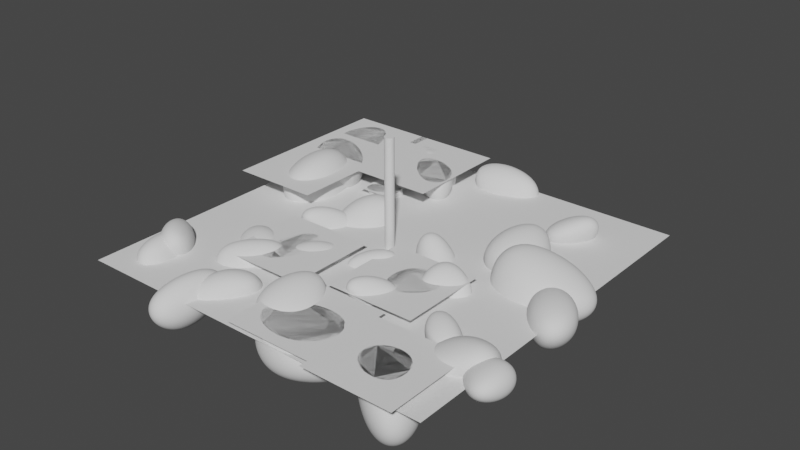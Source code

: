 # Source: Boulders.blend  (saved by Blender 3.0.42; exported with 4.5.12 LTS)
import bpy
from mathutils import Matrix  # noqa: F401  (used for matrix-valued properties, if any)

bpy.ops.wm.read_factory_settings(use_empty=True)
scene = bpy.context.scene
scene.name = 'Scene'

# ---- collections
col_collection = bpy.data.collections.new('Collection'); scene.collection.children.link(col_collection)

# ---- world
world_world = bpy.data.worlds.new('World'); scene.world = world_world
world_world.use_nodes = True; world_world.node_tree.nodes.clear()
_N = world_world.node_tree.nodes; _L = world_world.node_tree.links
n0 = _N.new('ShaderNodeOutputWorld'); n0.name = 'World Output'; n0.location = (300, 300)
n1 = _N.new('ShaderNodeBackground'); n1.name = 'Background'; n1.location = (10, 300)
n1.inputs[0].default_value = (0.05088, 0.05088, 0.05088, 1.0)
_L.new(n1.outputs[0], n0.inputs[0])
n0.is_active_output = True
world_world.color = (0.05088, 0.05088, 0.05088)
world_world.use_sun_shadow = False
world_world.sun_shadow_jitter_overblur = 0.0

# ---- meshes
me_plane = bpy.data.meshes.new('Plane')
me_plane.from_pydata([(-1.0, -1.0, 0.0), (1.0, -1.0, 0.0), (-1.0, 1.0, 0.0), (1.0, 1.0, 0.0)], [], [(0, 1, 3, 2)])
_uv = me_plane.uv_layers.new(name='UVMap')
_uv.uv.foreach_set('vector', [0.0, 0.0, 1.0, 0.0, 1.0, 1.0, 0.0, 1.0])
me_plane.use_remesh_fix_poles = True
me_plane.use_remesh_preserve_attributes = False
me_plane.update()
me_cylinder = bpy.data.meshes.new('Cylinder')
me_cylinder.from_pydata([(0.0, 1.0, -1.0), (0.0, 1.0, 1.0), (0.1951, 0.9808, -1.0), (0.1951, 0.9808, 1.0), (0.3827, 0.9239, -1.0), (0.3827, 0.9239, 1.0), (0.5556, 0.8315, -1.0), (0.5556, 0.8315, 1.0), (0.7071, 0.7071, -1.0), (0.7071, 0.7071, 1.0), (0.8315, 0.5556, -1.0), (0.8315, 0.5556, 1.0), (0.9239, 0.3827, -1.0), (0.9239, 0.3827, 1.0), (0.9808, 0.1951, -1.0), (0.9808, 0.1951, 1.0), (1.0, -4.371e-08, -1.0), (1.0, -4.371e-08, 1.0), (0.9808, -0.1951, -1.0), (0.9808, -0.1951, 1.0), (0.9239, -0.3827, -1.0), (0.9239, -0.3827, 1.0), (0.8315, -0.5556, -1.0), (0.8315, -0.5556, 1.0), (0.7071, -0.7071, -1.0), (0.7071, -0.7071, 1.0), (0.5556, -0.8315, -1.0), (0.5556, -0.8315, 1.0), (0.3827, -0.9239, -1.0), (0.3827, -0.9239, 1.0), (0.1951, -0.9808, -1.0), (0.1951, -0.9808, 1.0), (-8.742e-08, -1.0, -1.0), (-8.742e-08, -1.0, 1.0), (-0.1951, -0.9808, -1.0), (-0.1951, -0.9808, 1.0), (-0.3827, -0.9239, -1.0), (-0.3827, -0.9239, 1.0), (-0.5556, -0.8315, -1.0), (-0.5556, -0.8315, 1.0), (-0.7071, -0.7071, -1.0), (-0.7071, -0.7071, 1.0), (-0.8315, -0.5556, -1.0), (-0.8315, -0.5556, 1.0), (-0.9239, -0.3827, -1.0), (-0.9239, -0.3827, 1.0), (-0.9808, -0.1951, -1.0), (-0.9808, -0.1951, 1.0), (-1.0, 1.192e-08, -1.0), (-1.0, 1.192e-08, 1.0), (-0.9808, 0.1951, -1.0), (-0.9808, 0.1951, 1.0), (-0.9239, 0.3827, -1.0), (-0.9239, 0.3827, 1.0), (-0.8315, 0.5556, -1.0), (-0.8315, 0.5556, 1.0), (-0.7071, 0.7071, -1.0), (-0.7071, 0.7071, 1.0), (-0.5556, 0.8315, -1.0), (-0.5556, 0.8315, 1.0), (-0.3827, 0.9239, -1.0), (-0.3827, 0.9239, 1.0), (-0.1951, 0.9808, -1.0), (-0.1951, 0.9808, 1.0)], [], [(0, 1, 3, 2), (2, 3, 5, 4), (4, 5, 7, 6), (6, 7, 9, 8), (8, 9, 11, 10), (10, 11, 13, 12), (12, 13, 15, 14), (14, 15, 17, 16), (16, 17, 19, 18), (18, 19, 21, 20), (20, 21, 23, 22), (22, 23, 25, 24), (24, 25, 27, 26), (26, 27, 29, 28), (28, 29, 31, 30), (30, 31, 33, 32), (32, 33, 35, 34), (34, 35, 37, 36), (36, 37, 39, 38), (38, 39, 41, 40), (40, 41, 43, 42), (42, 43, 45, 44), (44, 45, 47, 46), (46, 47, 49, 48), (48, 49, 51, 50), (50, 51, 53, 52), (52, 53, 55, 54), (54, 55, 57, 56), (56, 57, 59, 58), (58, 59, 61, 60), (3, 1, 63, 61, 59, 57, 55, 53, 51, 49, 47, 45, 43, 41, 39, 37, 35, 33, 31, 29, 27, 25, 23, 21, 19, 17, 15, 13, 11, 9, 7, 5), (60, 61, 63, 62), (62, 63, 1, 0), (0, 2, 4, 6, 8, 10, 12, 14, 16, 18, 20, 22, 24, 26, 28, 30, 32, 34, 36, 38, 40, 42, 44, 46, 48, 50, 52, 54, 56, 58, 60, 62)])
_uv = me_cylinder.uv_layers.new(name='UVMap')
_uv.uv.foreach_set('vector', [1.0, 0.5, 1.0, 1.0, 0.9688, 1.0, 0.9688, 0.5, 0.9688, 0.5, 0.9688, 1.0, 0.9375, 1.0, 0.9375, 0.5, 0.9375, 0.5, 0.9375, 1.0, 0.9062, 1.0, 0.9062, 0.5, 0.9062, 0.5, 0.9062, 1.0, 0.875, 1.0, 0.875, 0.5, 0.875, 0.5, 0.875, 1.0, 0.8438, 1.0, 0.8438, 0.5, 0.8438, 0.5, 0.8438, 1.0, 0.8125, 1.0, 0.8125, 0.5, 0.8125, 0.5, 0.8125, 1.0, 0.7812, 1.0, 0.7812, 0.5, 0.7812, 0.5, 0.7812, 1.0, 0.75, 1.0, 0.75, 0.5, 0.75, 0.5, 0.75, 1.0, 0.7188, 1.0, 0.7188, 0.5, 0.7188, 0.5, 0.7188, 1.0, 0.6875, 1.0, 0.6875, 0.5, 0.6875, 0.5, 0.6875, 1.0, 0.6562, 1.0, 0.6562, 0.5, 0.6562, 0.5, 0.6562, 1.0, 0.625, 1.0, 0.625, 0.5, 0.625, 0.5, 0.625, 1.0, 0.5938, 1.0, 0.5938, 0.5, 0.5938, 0.5, 0.5938, 1.0, 0.5625, 1.0, 0.5625, 0.5, 0.5625, 0.5, 0.5625, 1.0, 0.5312, 1.0, 0.5312, 0.5, 0.5312, 0.5, 0.5312, 1.0, 0.5, 1.0, 0.5, 0.5, 0.5, 0.5, 0.5, 1.0, 0.4688, 1.0, 0.4688, 0.5, 0.4688, 0.5, 0.4688, 1.0, 0.4375, 1.0, 0.4375, 0.5, 0.4375, 0.5, 0.4375, 1.0, 0.4062, 1.0, 0.4062, 0.5, 0.4062, 0.5, 0.4062, 1.0, 0.375, 1.0, 0.375, 0.5, 0.375, 0.5, 0.375, 1.0, 0.3438, 1.0, 0.3438, 0.5, 0.3438, 0.5, 0.3438, 1.0, 0.3125, 1.0, 0.3125, 0.5, 0.3125, 0.5, 0.3125, 1.0, 0.2812, 1.0, 0.2812, 0.5, 0.2812, 0.5, 0.2812, 1.0, 0.25, 1.0, 0.25, 0.5, 0.25, 0.5, 0.25, 1.0, 0.2188, 1.0, 0.2188, 0.5, 0.2188, 0.5, 0.2188, 1.0, 0.1875, 1.0, 0.1875, 0.5, 0.1875, 0.5, 0.1875, 1.0, 0.1562, 1.0, 0.1562, 0.5, 0.1562, 0.5, 0.1562, 1.0, 0.125, 1.0, 0.125, 0.5, 0.125, 0.5, 0.125, 1.0, 0.09375, 1.0, 0.09375, 0.5, 0.09375, 0.5, 0.09375, 1.0, 0.0625, 1.0, 0.0625, 0.5, 0.2968, 0.4854, 0.25, 0.49, 0.2032, 0.4854, 0.1582, 0.4717, 0.1167, 0.4496, 0.08029, 0.4197, 0.05045, 0.3833, 0.02827, 0.3418, 0.01461, 0.2968, 0.01, 0.25, 0.01461, 0.2032, 0.02827, 0.1582, 0.05045, 0.1167, 0.08029, 0.08029, 0.1167, 0.05045, 0.1582, 0.02827, 0.2032, 0.01461, 0.25, 0.01, 0.2968, 0.01461, 0.3418, 0.02827, 0.3833, 0.05045, 0.4197, 0.08029, 0.4496, 0.1167, 0.4717, 0.1582, 0.4854, 0.2032, 0.49, 0.25, 0.4854, 0.2968, 0.4717, 0.3418, 0.4496, 0.3833, 0.4197, 0.4197, 0.3833, 0.4496, 0.3418, 0.4717, 0.0625, 0.5, 0.0625, 1.0, 0.03125, 1.0, 0.03125, 0.5, 0.03125, 0.5, 0.03125, 1.0, 0.0, 1.0, 0.0, 0.5, 0.75, 0.49, 0.7968, 0.4854, 0.8418, 0.4717, 0.8833, 0.4496, 0.9197, 0.4197, 0.9496, 0.3833, 0.9717, 0.3418, 0.9854, 0.2968, 0.99, 0.25, 0.9854, 0.2032, 0.9717, 0.1582, 0.9496, 0.1167, 0.9197, 0.08029, 0.8833, 0.05045, 0.8418, 0.02827, 0.7968, 0.01461, 0.75, 0.01, 0.7032, 0.01461, 0.6582, 0.02827, 0.6167, 0.05045, 0.5803, 0.08029, 0.5504, 0.1167, 0.5283, 0.1582, 0.5146, 0.2032, 0.51, 0.25, 0.5146, 0.2968, 0.5283, 0.3418, 0.5504, 0.3833, 0.5803, 0.4197, 0.6167, 0.4496, 0.6582, 0.4717, 0.7032, 0.4854])
me_cylinder.use_remesh_fix_poles = True
me_cylinder.use_remesh_preserve_attributes = False
me_cylinder.update()
me_cube_002 = bpy.data.meshes.new('Cube.002')
me_cube_002.from_pydata([(-0.4833, -2.168, -3.576), (-9.68, -10.21, 3.108), (-4.628, 2.176, -2.229), (-5.712, 3.315, 1.273), (4.547, 0.8817, -4.103), (6.427, -2.125, 4.814), (3.103, 4.44, -4.103), (6.427, 3.694, 4.814)], [], [(0, 1, 3, 2), (2, 3, 7, 6), (6, 7, 5, 4), (4, 5, 1, 0), (2, 6, 4, 0), (7, 3, 1, 5)])
me_cube_002.polygons.foreach_set('use_smooth', [True] * 6)
_uv = me_cube_002.uv_layers.new(name='UVMap')
_uv.uv.foreach_set('vector', [0.375, 0.0, 0.625, 0.0, 0.625, 0.25, 0.375, 0.25, 0.375, 0.25, 0.625, 0.25, 0.625, 0.5, 0.375, 0.5, 0.375, 0.5, 0.625, 0.5, 0.625, 0.75, 0.375, 0.75, 0.375, 0.75, 0.625, 0.75, 0.625, 1.0, 0.375, 1.0, 0.125, 0.5, 0.375, 0.5, 0.375, 0.75, 0.125, 0.75, 0.625, 0.5, 0.875, 0.5, 0.875, 0.75, 0.625, 0.75])
me_cube_002.use_remesh_fix_poles = True
me_cube_002.use_remesh_preserve_attributes = False
me_cube_002.update()
me_cube_009 = bpy.data.meshes.new('Cube.009')
me_cube_009.from_pydata([(-0.8266, -0.5976, -3.569), (-1.004, -10.23, 2.284), (-5.518, 4.32, -2.045), (-3.76, 2.686, 1.138), (5.469, 0.6907, -2.774), (0.9019, -4.086, 3.87), (3.835, 4.718, -2.774), (0.9019, 2.5, 3.87)], [], [(0, 1, 3, 2), (2, 3, 7, 6), (6, 7, 5, 4), (4, 5, 1, 0), (2, 6, 4, 0), (7, 3, 1, 5)])
me_cube_009.polygons.foreach_set('use_smooth', [True] * 6)
_uv = me_cube_009.uv_layers.new(name='UVMap')
_uv.uv.foreach_set('vector', [0.375, 0.0, 0.625, 0.0, 0.625, 0.25, 0.375, 0.25, 0.375, 0.25, 0.625, 0.25, 0.625, 0.5, 0.375, 0.5, 0.375, 0.5, 0.625, 0.5, 0.625, 0.75, 0.375, 0.75, 0.375, 0.75, 0.625, 0.75, 0.625, 1.0, 0.375, 1.0, 0.125, 0.5, 0.375, 0.5, 0.375, 0.75, 0.125, 0.75, 0.625, 0.5, 0.875, 0.5, 0.875, 0.75, 0.625, 0.75])
me_cube_009.use_remesh_fix_poles = True
me_cube_009.use_remesh_preserve_attributes = False
me_cube_009.update()
me_cube_008 = bpy.data.meshes.new('Cube.008')
me_cube_008.from_pydata([(-0.07857, -1.317, -4.14), (-5.982, -6.886, -0.7515), (-4.966, 2.013, -1.918), (-8.869, -1.063, 5.015), (4.209, 0.7186, -3.791), (6.832, -1.273, 4.25), (2.765, 4.277, -3.791), (6.089, 3.531, 5.126)], [], [(0, 1, 3, 2), (2, 3, 7, 6), (6, 7, 5, 4), (4, 5, 1, 0), (2, 6, 4, 0), (7, 3, 1, 5)])
me_cube_008.polygons.foreach_set('use_smooth', [True] * 6)
_uv = me_cube_008.uv_layers.new(name='UVMap')
_uv.uv.foreach_set('vector', [0.375, 0.0, 0.625, 0.0, 0.625, 0.25, 0.375, 0.25, 0.375, 0.25, 0.625, 0.25, 0.625, 0.5, 0.375, 0.5, 0.375, 0.5, 0.625, 0.5, 0.625, 0.75, 0.375, 0.75, 0.375, 0.75, 0.625, 0.75, 0.625, 1.0, 0.375, 1.0, 0.125, 0.5, 0.375, 0.5, 0.375, 0.75, 0.125, 0.75, 0.625, 0.5, 0.875, 0.5, 0.875, 0.75, 0.625, 0.75])
me_cube_008.use_remesh_fix_poles = True
me_cube_008.use_remesh_preserve_attributes = False
me_cube_008.update()
me_cube_007 = bpy.data.meshes.new('Cube.007')
me_cube_007.from_pydata([(-1.819, -1.872, -3.545), (-6.311, -2.821, 1.97), (-3.881, 1.707, -3.402), (-5.532, 3.44, 1.928), (3.687, -2.008, -3.545), (6.183, -5.355, 5.07), (1.49, 3.408, -3.545), (6.183, 3.501, 5.07)], [], [(0, 1, 3, 2), (2, 3, 7, 6), (6, 7, 5, 4), (4, 5, 1, 0), (2, 6, 4, 0), (7, 3, 1, 5)])
me_cube_007.polygons.foreach_set('use_smooth', [True] * 6)
_uv = me_cube_007.uv_layers.new(name='UVMap')
_uv.uv.foreach_set('vector', [0.375, 0.0, 0.625, 0.0, 0.625, 0.25, 0.375, 0.25, 0.375, 0.25, 0.625, 0.25, 0.625, 0.5, 0.375, 0.5, 0.375, 0.5, 0.625, 0.5, 0.625, 0.75, 0.375, 0.75, 0.375, 0.75, 0.625, 0.75, 0.625, 1.0, 0.375, 1.0, 0.125, 0.5, 0.375, 0.5, 0.375, 0.75, 0.125, 0.75, 0.625, 0.5, 0.875, 0.5, 0.875, 0.75, 0.625, 0.75])
me_cube_007.use_remesh_fix_poles = True
me_cube_007.use_remesh_preserve_attributes = False
me_cube_007.update()
me_cube_012 = bpy.data.meshes.new('Cube.012')
me_cube_012.from_pydata([(-1.819, -1.872, -3.545), (-6.311, -2.821, 1.97), (-3.881, 1.707, -3.402), (-5.532, 3.44, 1.928), (3.687, -2.008, -3.545), (6.183, -5.355, 5.07), (1.49, 3.408, -3.545), (6.183, 3.501, 5.07)], [], [(0, 1, 3, 2), (2, 3, 7, 6), (6, 7, 5, 4), (4, 5, 1, 0), (2, 6, 4, 0), (7, 3, 1, 5)])
me_cube_012.polygons.foreach_set('use_smooth', [True] * 6)
_uv = me_cube_012.uv_layers.new(name='UVMap')
_uv.uv.foreach_set('vector', [0.375, 0.0, 0.625, 0.0, 0.625, 0.25, 0.375, 0.25, 0.375, 0.25, 0.625, 0.25, 0.625, 0.5, 0.375, 0.5, 0.375, 0.5, 0.625, 0.5, 0.625, 0.75, 0.375, 0.75, 0.375, 0.75, 0.625, 0.75, 0.625, 1.0, 0.375, 1.0, 0.125, 0.5, 0.375, 0.5, 0.375, 0.75, 0.125, 0.75, 0.625, 0.5, 0.875, 0.5, 0.875, 0.75, 0.625, 0.75])
me_cube_012.use_remesh_fix_poles = True
me_cube_012.use_remesh_preserve_attributes = False
me_cube_012.update()
me_cube_011 = bpy.data.meshes.new('Cube.011')
me_cube_011.from_pydata([(-0.07857, -1.317, -4.14), (-5.982, -6.886, -0.7515), (-4.966, 2.013, -1.918), (-8.869, -1.063, 5.015), (4.209, 0.7186, -3.791), (6.832, -1.273, 4.25), (2.765, 4.277, -3.791), (6.089, 3.531, 5.126)], [], [(0, 1, 3, 2), (2, 3, 7, 6), (6, 7, 5, 4), (4, 5, 1, 0), (2, 6, 4, 0), (7, 3, 1, 5)])
me_cube_011.polygons.foreach_set('use_smooth', [True] * 6)
_uv = me_cube_011.uv_layers.new(name='UVMap')
_uv.uv.foreach_set('vector', [0.375, 0.0, 0.625, 0.0, 0.625, 0.25, 0.375, 0.25, 0.375, 0.25, 0.625, 0.25, 0.625, 0.5, 0.375, 0.5, 0.375, 0.5, 0.625, 0.5, 0.625, 0.75, 0.375, 0.75, 0.375, 0.75, 0.625, 0.75, 0.625, 1.0, 0.375, 1.0, 0.125, 0.5, 0.375, 0.5, 0.375, 0.75, 0.125, 0.75, 0.625, 0.5, 0.875, 0.5, 0.875, 0.75, 0.625, 0.75])
me_cube_011.use_remesh_fix_poles = True
me_cube_011.use_remesh_preserve_attributes = False
me_cube_011.update()
me_cube_010 = bpy.data.meshes.new('Cube.010')
me_cube_010.from_pydata([(-0.8266, -0.5976, -3.569), (-1.004, -10.23, 2.284), (-5.518, 4.32, -2.045), (-3.76, 2.686, 1.138), (5.469, 0.6907, -2.774), (0.9019, -4.086, 3.87), (3.835, 4.718, -2.774), (0.9019, 2.5, 3.87)], [], [(0, 1, 3, 2), (2, 3, 7, 6), (6, 7, 5, 4), (4, 5, 1, 0), (2, 6, 4, 0), (7, 3, 1, 5)])
me_cube_010.polygons.foreach_set('use_smooth', [True] * 6)
_uv = me_cube_010.uv_layers.new(name='UVMap')
_uv.uv.foreach_set('vector', [0.375, 0.0, 0.625, 0.0, 0.625, 0.25, 0.375, 0.25, 0.375, 0.25, 0.625, 0.25, 0.625, 0.5, 0.375, 0.5, 0.375, 0.5, 0.625, 0.5, 0.625, 0.75, 0.375, 0.75, 0.375, 0.75, 0.625, 0.75, 0.625, 1.0, 0.375, 1.0, 0.125, 0.5, 0.375, 0.5, 0.375, 0.75, 0.125, 0.75, 0.625, 0.5, 0.875, 0.5, 0.875, 0.75, 0.625, 0.75])
me_cube_010.use_remesh_fix_poles = True
me_cube_010.use_remesh_preserve_attributes = False
me_cube_010.update()
me_cube_015 = bpy.data.meshes.new('Cube.015')
me_cube_015.from_pydata([(-0.2131, -1.764, -2.796), (-5.442, -2.1, 2.053), (-4.358, 2.58, -1.449), (-5.442, 3.719, 2.053), (3.405, -1.854, -2.796), (5.045, -4.053, 2.865), (1.961, 1.705, -2.796), (5.045, 1.766, 2.865)], [], [(0, 1, 3, 2), (2, 3, 7, 6), (6, 7, 5, 4), (4, 5, 1, 0), (2, 6, 4, 0), (7, 3, 1, 5)])
me_cube_015.polygons.foreach_set('use_smooth', [True] * 6)
_uv = me_cube_015.uv_layers.new(name='UVMap')
_uv.uv.foreach_set('vector', [0.375, 0.0, 0.625, 0.0, 0.625, 0.25, 0.375, 0.25, 0.375, 0.25, 0.625, 0.25, 0.625, 0.5, 0.375, 0.5, 0.375, 0.5, 0.625, 0.5, 0.625, 0.75, 0.375, 0.75, 0.375, 0.75, 0.625, 0.75, 0.625, 1.0, 0.375, 1.0, 0.125, 0.5, 0.375, 0.5, 0.375, 0.75, 0.125, 0.75, 0.625, 0.5, 0.875, 0.5, 0.875, 0.75, 0.625, 0.75])
me_cube_015.use_remesh_fix_poles = True
me_cube_015.use_remesh_preserve_attributes = False
me_cube_015.update()
me_cube_014 = bpy.data.meshes.new('Cube.014')
me_cube_014.from_pydata([(-0.4833, -2.168, -3.576), (-9.68, -10.21, 3.108), (-4.628, 2.176, -2.229), (-5.712, 3.315, 1.273), (4.547, 0.8817, -4.103), (6.427, -2.125, 4.814), (3.103, 4.44, -4.103), (6.427, 3.694, 4.814)], [], [(0, 1, 3, 2), (2, 3, 7, 6), (6, 7, 5, 4), (4, 5, 1, 0), (2, 6, 4, 0), (7, 3, 1, 5)])
me_cube_014.polygons.foreach_set('use_smooth', [True] * 6)
_uv = me_cube_014.uv_layers.new(name='UVMap')
_uv.uv.foreach_set('vector', [0.375, 0.0, 0.625, 0.0, 0.625, 0.25, 0.375, 0.25, 0.375, 0.25, 0.625, 0.25, 0.625, 0.5, 0.375, 0.5, 0.375, 0.5, 0.625, 0.5, 0.625, 0.75, 0.375, 0.75, 0.375, 0.75, 0.625, 0.75, 0.625, 1.0, 0.375, 1.0, 0.125, 0.5, 0.375, 0.5, 0.375, 0.75, 0.125, 0.75, 0.625, 0.5, 0.875, 0.5, 0.875, 0.75, 0.625, 0.75])
me_cube_014.use_remesh_fix_poles = True
me_cube_014.use_remesh_preserve_attributes = False
me_cube_014.update()
me_cube_013 = bpy.data.meshes.new('Cube.013')
me_cube_013.from_pydata([(3.016, -0.9393, -3.468), (0.2219, -6.869, 2.393), (-1.129, 3.405, -2.121), (-2.213, 4.544, 1.381), (8.578, 0.1989, -2.766), (1.906, -1.44, 3.795), (7.134, 3.757, -2.766), (1.906, 4.379, 3.795)], [], [(0, 1, 3, 2), (2, 3, 7, 6), (6, 7, 5, 4), (4, 5, 1, 0), (2, 6, 4, 0), (7, 3, 1, 5)])
me_cube_013.polygons.foreach_set('use_smooth', [True] * 6)
_uv = me_cube_013.uv_layers.new(name='UVMap')
_uv.uv.foreach_set('vector', [0.375, 0.0, 0.625, 0.0, 0.625, 0.25, 0.375, 0.25, 0.375, 0.25, 0.625, 0.25, 0.625, 0.5, 0.375, 0.5, 0.375, 0.5, 0.625, 0.5, 0.625, 0.75, 0.375, 0.75, 0.375, 0.75, 0.625, 0.75, 0.625, 1.0, 0.375, 1.0, 0.125, 0.5, 0.375, 0.5, 0.375, 0.75, 0.125, 0.75, 0.625, 0.5, 0.875, 0.5, 0.875, 0.75, 0.625, 0.75])
me_cube_013.use_remesh_fix_poles = True
me_cube_013.use_remesh_preserve_attributes = False
me_cube_013.update()
me_cube_018 = bpy.data.meshes.new('Cube.018')
me_cube_018.from_pydata([(3.016, -0.9393, -3.468), (0.2219, -6.869, 2.393), (-1.129, 3.405, -2.121), (-2.213, 4.544, 1.381), (8.578, 0.1989, -2.766), (1.906, -1.44, 3.795), (7.134, 3.757, -2.766), (1.906, 4.379, 3.795)], [], [(0, 1, 3, 2), (2, 3, 7, 6), (6, 7, 5, 4), (4, 5, 1, 0), (2, 6, 4, 0), (7, 3, 1, 5)])
me_cube_018.polygons.foreach_set('use_smooth', [True] * 6)
_uv = me_cube_018.uv_layers.new(name='UVMap')
_uv.uv.foreach_set('vector', [0.375, 0.0, 0.625, 0.0, 0.625, 0.25, 0.375, 0.25, 0.375, 0.25, 0.625, 0.25, 0.625, 0.5, 0.375, 0.5, 0.375, 0.5, 0.625, 0.5, 0.625, 0.75, 0.375, 0.75, 0.375, 0.75, 0.625, 0.75, 0.625, 1.0, 0.375, 1.0, 0.125, 0.5, 0.375, 0.5, 0.375, 0.75, 0.125, 0.75, 0.625, 0.5, 0.875, 0.5, 0.875, 0.75, 0.625, 0.75])
me_cube_018.use_remesh_fix_poles = True
me_cube_018.use_remesh_preserve_attributes = False
me_cube_018.update()
me_cube_017 = bpy.data.meshes.new('Cube.017')
me_cube_017.from_pydata([(-0.4833, -2.168, -3.576), (-9.68, -10.21, 3.108), (-4.628, 2.176, -2.229), (-5.712, 3.315, 1.273), (4.547, 0.8817, -4.103), (6.427, -2.125, 4.814), (3.103, 4.44, -4.103), (6.427, 3.694, 4.814)], [], [(0, 1, 3, 2), (2, 3, 7, 6), (6, 7, 5, 4), (4, 5, 1, 0), (2, 6, 4, 0), (7, 3, 1, 5)])
me_cube_017.polygons.foreach_set('use_smooth', [True] * 6)
_uv = me_cube_017.uv_layers.new(name='UVMap')
_uv.uv.foreach_set('vector', [0.375, 0.0, 0.625, 0.0, 0.625, 0.25, 0.375, 0.25, 0.375, 0.25, 0.625, 0.25, 0.625, 0.5, 0.375, 0.5, 0.375, 0.5, 0.625, 0.5, 0.625, 0.75, 0.375, 0.75, 0.375, 0.75, 0.625, 0.75, 0.625, 1.0, 0.375, 1.0, 0.125, 0.5, 0.375, 0.5, 0.375, 0.75, 0.125, 0.75, 0.625, 0.5, 0.875, 0.5, 0.875, 0.75, 0.625, 0.75])
me_cube_017.use_remesh_fix_poles = True
me_cube_017.use_remesh_preserve_attributes = False
me_cube_017.update()
me_cube_016 = bpy.data.meshes.new('Cube.016')
me_cube_016.from_pydata([(-0.2131, -1.764, -2.796), (-5.442, -2.1, 2.053), (-4.358, 2.58, -1.449), (-5.442, 3.719, 2.053), (3.405, -1.854, -2.796), (5.045, -4.053, 2.865), (1.961, 1.705, -2.796), (5.045, 1.766, 2.865)], [], [(0, 1, 3, 2), (2, 3, 7, 6), (6, 7, 5, 4), (4, 5, 1, 0), (2, 6, 4, 0), (7, 3, 1, 5)])
me_cube_016.polygons.foreach_set('use_smooth', [True] * 6)
_uv = me_cube_016.uv_layers.new(name='UVMap')
_uv.uv.foreach_set('vector', [0.375, 0.0, 0.625, 0.0, 0.625, 0.25, 0.375, 0.25, 0.375, 0.25, 0.625, 0.25, 0.625, 0.5, 0.375, 0.5, 0.375, 0.5, 0.625, 0.5, 0.625, 0.75, 0.375, 0.75, 0.375, 0.75, 0.625, 0.75, 0.625, 1.0, 0.375, 1.0, 0.125, 0.5, 0.375, 0.5, 0.375, 0.75, 0.125, 0.75, 0.625, 0.5, 0.875, 0.5, 0.875, 0.75, 0.625, 0.75])
me_cube_016.use_remesh_fix_poles = True
me_cube_016.use_remesh_preserve_attributes = False
me_cube_016.update()
me_cube_021 = bpy.data.meshes.new('Cube.021')
me_cube_021.from_pydata([(-0.2131, -1.764, -2.796), (-5.442, -2.1, 2.053), (-4.358, 2.58, -1.449), (-5.442, 3.719, 2.053), (3.405, -1.854, -2.796), (5.045, -4.053, 2.865), (1.961, 1.705, -2.796), (5.045, 1.766, 2.865)], [], [(0, 1, 3, 2), (2, 3, 7, 6), (6, 7, 5, 4), (4, 5, 1, 0), (2, 6, 4, 0), (7, 3, 1, 5)])
me_cube_021.polygons.foreach_set('use_smooth', [True] * 6)
_uv = me_cube_021.uv_layers.new(name='UVMap')
_uv.uv.foreach_set('vector', [0.375, 0.0, 0.625, 0.0, 0.625, 0.25, 0.375, 0.25, 0.375, 0.25, 0.625, 0.25, 0.625, 0.5, 0.375, 0.5, 0.375, 0.5, 0.625, 0.5, 0.625, 0.75, 0.375, 0.75, 0.375, 0.75, 0.625, 0.75, 0.625, 1.0, 0.375, 1.0, 0.125, 0.5, 0.375, 0.5, 0.375, 0.75, 0.125, 0.75, 0.625, 0.5, 0.875, 0.5, 0.875, 0.75, 0.625, 0.75])
me_cube_021.use_remesh_fix_poles = True
me_cube_021.use_remesh_preserve_attributes = False
me_cube_021.update()
me_cube_020 = bpy.data.meshes.new('Cube.020')
me_cube_020.from_pydata([(-0.4833, -2.168, -3.576), (-9.68, -10.21, 3.108), (-4.628, 2.176, -2.229), (-5.712, 3.315, 1.273), (4.547, 0.8817, -4.103), (6.427, -2.125, 4.814), (3.103, 4.44, -4.103), (6.427, 3.694, 4.814)], [], [(0, 1, 3, 2), (2, 3, 7, 6), (6, 7, 5, 4), (4, 5, 1, 0), (2, 6, 4, 0), (7, 3, 1, 5)])
me_cube_020.polygons.foreach_set('use_smooth', [True] * 6)
_uv = me_cube_020.uv_layers.new(name='UVMap')
_uv.uv.foreach_set('vector', [0.375, 0.0, 0.625, 0.0, 0.625, 0.25, 0.375, 0.25, 0.375, 0.25, 0.625, 0.25, 0.625, 0.5, 0.375, 0.5, 0.375, 0.5, 0.625, 0.5, 0.625, 0.75, 0.375, 0.75, 0.375, 0.75, 0.625, 0.75, 0.625, 1.0, 0.375, 1.0, 0.125, 0.5, 0.375, 0.5, 0.375, 0.75, 0.125, 0.75, 0.625, 0.5, 0.875, 0.5, 0.875, 0.75, 0.625, 0.75])
me_cube_020.use_remesh_fix_poles = True
me_cube_020.use_remesh_preserve_attributes = False
me_cube_020.update()
me_cube_019 = bpy.data.meshes.new('Cube.019')
me_cube_019.from_pydata([(3.016, -0.9393, -3.468), (0.2219, -6.869, 2.393), (-1.129, 3.405, -2.121), (-2.213, 4.544, 1.381), (8.578, 0.1989, -2.766), (1.906, -1.44, 3.795), (7.134, 3.757, -2.766), (1.906, 4.379, 3.795)], [], [(0, 1, 3, 2), (2, 3, 7, 6), (6, 7, 5, 4), (4, 5, 1, 0), (2, 6, 4, 0), (7, 3, 1, 5)])
me_cube_019.polygons.foreach_set('use_smooth', [True] * 6)
_uv = me_cube_019.uv_layers.new(name='UVMap')
_uv.uv.foreach_set('vector', [0.375, 0.0, 0.625, 0.0, 0.625, 0.25, 0.375, 0.25, 0.375, 0.25, 0.625, 0.25, 0.625, 0.5, 0.375, 0.5, 0.375, 0.5, 0.625, 0.5, 0.625, 0.75, 0.375, 0.75, 0.375, 0.75, 0.625, 0.75, 0.625, 1.0, 0.375, 1.0, 0.125, 0.5, 0.375, 0.5, 0.375, 0.75, 0.125, 0.75, 0.625, 0.5, 0.875, 0.5, 0.875, 0.75, 0.625, 0.75])
me_cube_019.use_remesh_fix_poles = True
me_cube_019.use_remesh_preserve_attributes = False
me_cube_019.update()
me_cube_024 = bpy.data.meshes.new('Cube.024')
me_cube_024.from_pydata([(-1.819, -1.872, -3.545), (-6.311, -2.821, 1.97), (-3.881, 1.707, -3.402), (-5.532, 3.44, 1.928), (3.687, -2.008, -3.545), (6.183, -5.355, 5.07), (1.49, 3.408, -3.545), (6.183, 3.501, 5.07)], [], [(0, 1, 3, 2), (2, 3, 7, 6), (6, 7, 5, 4), (4, 5, 1, 0), (2, 6, 4, 0), (7, 3, 1, 5)])
me_cube_024.polygons.foreach_set('use_smooth', [True] * 6)
_uv = me_cube_024.uv_layers.new(name='UVMap')
_uv.uv.foreach_set('vector', [0.375, 0.0, 0.625, 0.0, 0.625, 0.25, 0.375, 0.25, 0.375, 0.25, 0.625, 0.25, 0.625, 0.5, 0.375, 0.5, 0.375, 0.5, 0.625, 0.5, 0.625, 0.75, 0.375, 0.75, 0.375, 0.75, 0.625, 0.75, 0.625, 1.0, 0.375, 1.0, 0.125, 0.5, 0.375, 0.5, 0.375, 0.75, 0.125, 0.75, 0.625, 0.5, 0.875, 0.5, 0.875, 0.75, 0.625, 0.75])
me_cube_024.use_remesh_fix_poles = True
me_cube_024.use_remesh_preserve_attributes = False
me_cube_024.update()
me_cube_023 = bpy.data.meshes.new('Cube.023')
me_cube_023.from_pydata([(-0.07857, -1.317, -4.14), (-5.982, -6.886, -0.7515), (-4.966, 2.013, -1.918), (-8.869, -1.063, 5.015), (4.209, 0.7186, -3.791), (6.832, -1.273, 4.25), (2.765, 4.277, -3.791), (6.089, 3.531, 5.126)], [], [(0, 1, 3, 2), (2, 3, 7, 6), (6, 7, 5, 4), (4, 5, 1, 0), (2, 6, 4, 0), (7, 3, 1, 5)])
me_cube_023.polygons.foreach_set('use_smooth', [True] * 6)
_uv = me_cube_023.uv_layers.new(name='UVMap')
_uv.uv.foreach_set('vector', [0.375, 0.0, 0.625, 0.0, 0.625, 0.25, 0.375, 0.25, 0.375, 0.25, 0.625, 0.25, 0.625, 0.5, 0.375, 0.5, 0.375, 0.5, 0.625, 0.5, 0.625, 0.75, 0.375, 0.75, 0.375, 0.75, 0.625, 0.75, 0.625, 1.0, 0.375, 1.0, 0.125, 0.5, 0.375, 0.5, 0.375, 0.75, 0.125, 0.75, 0.625, 0.5, 0.875, 0.5, 0.875, 0.75, 0.625, 0.75])
me_cube_023.use_remesh_fix_poles = True
me_cube_023.use_remesh_preserve_attributes = False
me_cube_023.update()
me_cube_022 = bpy.data.meshes.new('Cube.022')
me_cube_022.from_pydata([(-0.8266, -0.5976, -3.569), (-1.004, -10.23, 2.284), (-5.518, 4.32, -2.045), (-3.76, 2.686, 1.138), (5.469, 0.6907, -2.774), (0.9019, -4.086, 3.87), (3.835, 4.718, -2.774), (0.9019, 2.5, 3.87)], [], [(0, 1, 3, 2), (2, 3, 7, 6), (6, 7, 5, 4), (4, 5, 1, 0), (2, 6, 4, 0), (7, 3, 1, 5)])
me_cube_022.polygons.foreach_set('use_smooth', [True] * 6)
_uv = me_cube_022.uv_layers.new(name='UVMap')
_uv.uv.foreach_set('vector', [0.375, 0.0, 0.625, 0.0, 0.625, 0.25, 0.375, 0.25, 0.375, 0.25, 0.625, 0.25, 0.625, 0.5, 0.375, 0.5, 0.375, 0.5, 0.625, 0.5, 0.625, 0.75, 0.375, 0.75, 0.375, 0.75, 0.625, 0.75, 0.625, 1.0, 0.375, 1.0, 0.125, 0.5, 0.375, 0.5, 0.375, 0.75, 0.125, 0.75, 0.625, 0.5, 0.875, 0.5, 0.875, 0.75, 0.625, 0.75])
me_cube_022.use_remesh_fix_poles = True
me_cube_022.use_remesh_preserve_attributes = False
me_cube_022.update()
me_cube_025 = bpy.data.meshes.new('Cube.025')
me_cube_025.from_pydata([(-1.819, -1.872, -3.545), (-6.311, -2.821, 1.97), (-3.881, 1.707, -3.402), (-5.532, 3.44, 1.928), (3.687, -2.008, -3.545), (6.183, -5.355, 5.07), (1.49, 3.408, -3.545), (6.183, 3.501, 5.07)], [], [(0, 1, 3, 2), (2, 3, 7, 6), (6, 7, 5, 4), (4, 5, 1, 0), (2, 6, 4, 0), (7, 3, 1, 5)])
me_cube_025.polygons.foreach_set('use_smooth', [True] * 6)
_uv = me_cube_025.uv_layers.new(name='UVMap')
_uv.uv.foreach_set('vector', [0.375, 0.0, 0.625, 0.0, 0.625, 0.25, 0.375, 0.25, 0.375, 0.25, 0.625, 0.25, 0.625, 0.5, 0.375, 0.5, 0.375, 0.5, 0.625, 0.5, 0.625, 0.75, 0.375, 0.75, 0.375, 0.75, 0.625, 0.75, 0.625, 1.0, 0.375, 1.0, 0.125, 0.5, 0.375, 0.5, 0.375, 0.75, 0.125, 0.75, 0.625, 0.5, 0.875, 0.5, 0.875, 0.75, 0.625, 0.75])
me_cube_025.use_remesh_fix_poles = True
me_cube_025.use_remesh_preserve_attributes = False
me_cube_025.update()
me_cube_030 = bpy.data.meshes.new('Cube.030')
me_cube_030.from_pydata([(-1.819, -1.872, -3.545), (-6.311, -2.821, 1.97), (-3.881, 1.707, -3.402), (-5.532, 3.44, 1.928), (3.687, -2.008, -3.545), (6.183, -5.355, 5.07), (1.49, 3.408, -3.545), (6.183, 3.501, 5.07)], [], [(0, 1, 3, 2), (2, 3, 7, 6), (6, 7, 5, 4), (4, 5, 1, 0), (2, 6, 4, 0), (7, 3, 1, 5)])
me_cube_030.polygons.foreach_set('use_smooth', [True] * 6)
_uv = me_cube_030.uv_layers.new(name='UVMap')
_uv.uv.foreach_set('vector', [0.375, 0.0, 0.625, 0.0, 0.625, 0.25, 0.375, 0.25, 0.375, 0.25, 0.625, 0.25, 0.625, 0.5, 0.375, 0.5, 0.375, 0.5, 0.625, 0.5, 0.625, 0.75, 0.375, 0.75, 0.375, 0.75, 0.625, 0.75, 0.625, 1.0, 0.375, 1.0, 0.125, 0.5, 0.375, 0.5, 0.375, 0.75, 0.125, 0.75, 0.625, 0.5, 0.875, 0.5, 0.875, 0.75, 0.625, 0.75])
me_cube_030.use_remesh_fix_poles = True
me_cube_030.use_remesh_preserve_attributes = False
me_cube_030.update()
me_cube_029 = bpy.data.meshes.new('Cube.029')
me_cube_029.from_pydata([(-0.07857, -1.317, -4.14), (-5.982, -6.886, -0.7515), (-4.966, 2.013, -1.918), (-8.869, -1.063, 5.015), (4.209, 0.7186, -3.791), (6.832, -1.273, 4.25), (2.765, 4.277, -3.791), (6.089, 3.531, 5.126)], [], [(0, 1, 3, 2), (2, 3, 7, 6), (6, 7, 5, 4), (4, 5, 1, 0), (2, 6, 4, 0), (7, 3, 1, 5)])
me_cube_029.polygons.foreach_set('use_smooth', [True] * 6)
_uv = me_cube_029.uv_layers.new(name='UVMap')
_uv.uv.foreach_set('vector', [0.375, 0.0, 0.625, 0.0, 0.625, 0.25, 0.375, 0.25, 0.375, 0.25, 0.625, 0.25, 0.625, 0.5, 0.375, 0.5, 0.375, 0.5, 0.625, 0.5, 0.625, 0.75, 0.375, 0.75, 0.375, 0.75, 0.625, 0.75, 0.625, 1.0, 0.375, 1.0, 0.125, 0.5, 0.375, 0.5, 0.375, 0.75, 0.125, 0.75, 0.625, 0.5, 0.875, 0.5, 0.875, 0.75, 0.625, 0.75])
me_cube_029.use_remesh_fix_poles = True
me_cube_029.use_remesh_preserve_attributes = False
me_cube_029.update()
me_cube_028 = bpy.data.meshes.new('Cube.028')
me_cube_028.from_pydata([(-0.8266, -0.5976, -3.569), (-1.004, -10.23, 2.284), (-5.518, 4.32, -2.045), (-3.76, 2.686, 1.138), (5.469, 0.6907, -2.774), (0.9019, -4.086, 3.87), (3.835, 4.718, -2.774), (0.9019, 2.5, 3.87)], [], [(0, 1, 3, 2), (2, 3, 7, 6), (6, 7, 5, 4), (4, 5, 1, 0), (2, 6, 4, 0), (7, 3, 1, 5)])
me_cube_028.polygons.foreach_set('use_smooth', [True] * 6)
_uv = me_cube_028.uv_layers.new(name='UVMap')
_uv.uv.foreach_set('vector', [0.375, 0.0, 0.625, 0.0, 0.625, 0.25, 0.375, 0.25, 0.375, 0.25, 0.625, 0.25, 0.625, 0.5, 0.375, 0.5, 0.375, 0.5, 0.625, 0.5, 0.625, 0.75, 0.375, 0.75, 0.375, 0.75, 0.625, 0.75, 0.625, 1.0, 0.375, 1.0, 0.125, 0.5, 0.375, 0.5, 0.375, 0.75, 0.125, 0.75, 0.625, 0.5, 0.875, 0.5, 0.875, 0.75, 0.625, 0.75])
me_cube_028.use_remesh_fix_poles = True
me_cube_028.use_remesh_preserve_attributes = False
me_cube_028.update()
me_cube_032 = bpy.data.meshes.new('Cube.032')
me_cube_032.from_pydata([(-0.4833, -2.168, -3.576), (-9.68, -10.21, 3.108), (-4.628, 2.176, -2.229), (-5.712, 3.315, 1.273), (4.547, 0.8817, -4.103), (6.427, -2.125, 4.814), (3.103, 4.44, -4.103), (6.427, 3.694, 4.814)], [], [(0, 1, 3, 2), (2, 3, 7, 6), (6, 7, 5, 4), (4, 5, 1, 0), (2, 6, 4, 0), (7, 3, 1, 5)])
me_cube_032.polygons.foreach_set('use_smooth', [True] * 6)
_uv = me_cube_032.uv_layers.new(name='UVMap')
_uv.uv.foreach_set('vector', [0.375, 0.0, 0.625, 0.0, 0.625, 0.25, 0.375, 0.25, 0.375, 0.25, 0.625, 0.25, 0.625, 0.5, 0.375, 0.5, 0.375, 0.5, 0.625, 0.5, 0.625, 0.75, 0.375, 0.75, 0.375, 0.75, 0.625, 0.75, 0.625, 1.0, 0.375, 1.0, 0.125, 0.5, 0.375, 0.5, 0.375, 0.75, 0.125, 0.75, 0.625, 0.5, 0.875, 0.5, 0.875, 0.75, 0.625, 0.75])
me_cube_032.use_remesh_fix_poles = True
me_cube_032.use_remesh_preserve_attributes = False
me_cube_032.update()
me_cube_031 = bpy.data.meshes.new('Cube.031')
me_cube_031.from_pydata([(-0.2131, -1.764, -2.796), (-5.442, -2.1, 2.053), (-4.358, 2.58, -1.449), (-5.442, 3.719, 2.053), (3.405, -1.854, -2.796), (5.045, -4.053, 2.865), (1.961, 1.705, -2.796), (5.045, 1.766, 2.865)], [], [(0, 1, 3, 2), (2, 3, 7, 6), (6, 7, 5, 4), (4, 5, 1, 0), (2, 6, 4, 0), (7, 3, 1, 5)])
me_cube_031.polygons.foreach_set('use_smooth', [True] * 6)
_uv = me_cube_031.uv_layers.new(name='UVMap')
_uv.uv.foreach_set('vector', [0.375, 0.0, 0.625, 0.0, 0.625, 0.25, 0.375, 0.25, 0.375, 0.25, 0.625, 0.25, 0.625, 0.5, 0.375, 0.5, 0.375, 0.5, 0.625, 0.5, 0.625, 0.75, 0.375, 0.75, 0.375, 0.75, 0.625, 0.75, 0.625, 1.0, 0.375, 1.0, 0.125, 0.5, 0.375, 0.5, 0.375, 0.75, 0.125, 0.75, 0.625, 0.5, 0.875, 0.5, 0.875, 0.75, 0.625, 0.75])
me_cube_031.use_remesh_fix_poles = True
me_cube_031.use_remesh_preserve_attributes = False
me_cube_031.update()
me_cube_034 = bpy.data.meshes.new('Cube.034')
me_cube_034.from_pydata([(3.016, -0.9393, -3.468), (0.2219, -6.869, 2.393), (-1.129, 3.405, -2.121), (-2.213, 4.544, 1.381), (8.578, 0.1989, -2.766), (1.906, -1.44, 3.795), (7.134, 3.757, -2.766), (1.906, 4.379, 3.795)], [], [(0, 1, 3, 2), (2, 3, 7, 6), (6, 7, 5, 4), (4, 5, 1, 0), (2, 6, 4, 0), (7, 3, 1, 5)])
me_cube_034.polygons.foreach_set('use_smooth', [True] * 6)
_uv = me_cube_034.uv_layers.new(name='UVMap')
_uv.uv.foreach_set('vector', [0.375, 0.0, 0.625, 0.0, 0.625, 0.25, 0.375, 0.25, 0.375, 0.25, 0.625, 0.25, 0.625, 0.5, 0.375, 0.5, 0.375, 0.5, 0.625, 0.5, 0.625, 0.75, 0.375, 0.75, 0.375, 0.75, 0.625, 0.75, 0.625, 1.0, 0.375, 1.0, 0.125, 0.5, 0.375, 0.5, 0.375, 0.75, 0.125, 0.75, 0.625, 0.5, 0.875, 0.5, 0.875, 0.75, 0.625, 0.75])
me_cube_034.use_remesh_fix_poles = True
me_cube_034.use_remesh_preserve_attributes = False
me_cube_034.update()
me_cube_033 = bpy.data.meshes.new('Cube.033')
me_cube_033.from_pydata([(-0.4833, -2.168, -3.576), (-9.68, -10.21, 3.108), (-4.628, 2.176, -2.229), (-5.712, 3.315, 1.273), (4.547, 0.8817, -4.103), (6.427, -2.125, 4.814), (3.103, 4.44, -4.103), (6.427, 3.694, 4.814)], [], [(0, 1, 3, 2), (2, 3, 7, 6), (6, 7, 5, 4), (4, 5, 1, 0), (2, 6, 4, 0), (7, 3, 1, 5)])
me_cube_033.polygons.foreach_set('use_smooth', [True] * 6)
_uv = me_cube_033.uv_layers.new(name='UVMap')
_uv.uv.foreach_set('vector', [0.375, 0.0, 0.625, 0.0, 0.625, 0.25, 0.375, 0.25, 0.375, 0.25, 0.625, 0.25, 0.625, 0.5, 0.375, 0.5, 0.375, 0.5, 0.625, 0.5, 0.625, 0.75, 0.375, 0.75, 0.375, 0.75, 0.625, 0.75, 0.625, 1.0, 0.375, 1.0, 0.125, 0.5, 0.375, 0.5, 0.375, 0.75, 0.125, 0.75, 0.625, 0.5, 0.875, 0.5, 0.875, 0.75, 0.625, 0.75])
me_cube_033.use_remesh_fix_poles = True
me_cube_033.use_remesh_preserve_attributes = False
me_cube_033.update()
me_cube_036 = bpy.data.meshes.new('Cube.036')
me_cube_036.from_pydata([(-0.07857, -1.317, -4.14), (-5.982, -6.886, -0.7515), (-4.966, 2.013, -1.918), (-8.869, -1.063, 5.015), (4.209, 0.7186, -3.791), (6.832, -1.273, 4.25), (2.765, 4.277, -3.791), (6.089, 3.531, 5.126)], [], [(0, 1, 3, 2), (2, 3, 7, 6), (6, 7, 5, 4), (4, 5, 1, 0), (2, 6, 4, 0), (7, 3, 1, 5)])
me_cube_036.polygons.foreach_set('use_smooth', [True] * 6)
_uv = me_cube_036.uv_layers.new(name='UVMap')
_uv.uv.foreach_set('vector', [0.375, 0.0, 0.625, 0.0, 0.625, 0.25, 0.375, 0.25, 0.375, 0.25, 0.625, 0.25, 0.625, 0.5, 0.375, 0.5, 0.375, 0.5, 0.625, 0.5, 0.625, 0.75, 0.375, 0.75, 0.375, 0.75, 0.625, 0.75, 0.625, 1.0, 0.375, 1.0, 0.125, 0.5, 0.375, 0.5, 0.375, 0.75, 0.125, 0.75, 0.625, 0.5, 0.875, 0.5, 0.875, 0.75, 0.625, 0.75])
me_cube_036.use_remesh_fix_poles = True
me_cube_036.use_remesh_preserve_attributes = False
me_cube_036.update()
me_cube_035 = bpy.data.meshes.new('Cube.035')
me_cube_035.from_pydata([(-1.819, -1.872, -3.545), (-6.311, -2.821, 1.97), (-3.881, 1.707, -3.402), (-5.532, 3.44, 1.928), (3.687, -2.008, -3.545), (6.183, -5.355, 5.07), (1.49, 3.408, -3.545), (6.183, 3.501, 5.07)], [], [(0, 1, 3, 2), (2, 3, 7, 6), (6, 7, 5, 4), (4, 5, 1, 0), (2, 6, 4, 0), (7, 3, 1, 5)])
me_cube_035.polygons.foreach_set('use_smooth', [True] * 6)
_uv = me_cube_035.uv_layers.new(name='UVMap')
_uv.uv.foreach_set('vector', [0.375, 0.0, 0.625, 0.0, 0.625, 0.25, 0.375, 0.25, 0.375, 0.25, 0.625, 0.25, 0.625, 0.5, 0.375, 0.5, 0.375, 0.5, 0.625, 0.5, 0.625, 0.75, 0.375, 0.75, 0.375, 0.75, 0.625, 0.75, 0.625, 1.0, 0.375, 1.0, 0.125, 0.5, 0.375, 0.5, 0.375, 0.75, 0.125, 0.75, 0.625, 0.5, 0.875, 0.5, 0.875, 0.75, 0.625, 0.75])
me_cube_035.use_remesh_fix_poles = True
me_cube_035.use_remesh_preserve_attributes = False
me_cube_035.update()
me_cube_038 = bpy.data.meshes.new('Cube.038')
me_cube_038.from_pydata([(-0.8266, -0.5976, -3.569), (-1.004, -10.23, 2.284), (-5.518, 4.32, -2.045), (-3.76, 2.686, 1.138), (5.469, 0.6907, -2.774), (0.9019, -4.086, 3.87), (3.835, 4.718, -2.774), (0.9019, 2.5, 3.87)], [], [(0, 1, 3, 2), (2, 3, 7, 6), (6, 7, 5, 4), (4, 5, 1, 0), (2, 6, 4, 0), (7, 3, 1, 5)])
me_cube_038.polygons.foreach_set('use_smooth', [True] * 6)
_uv = me_cube_038.uv_layers.new(name='UVMap')
_uv.uv.foreach_set('vector', [0.375, 0.0, 0.625, 0.0, 0.625, 0.25, 0.375, 0.25, 0.375, 0.25, 0.625, 0.25, 0.625, 0.5, 0.375, 0.5, 0.375, 0.5, 0.625, 0.5, 0.625, 0.75, 0.375, 0.75, 0.375, 0.75, 0.625, 0.75, 0.625, 1.0, 0.375, 1.0, 0.125, 0.5, 0.375, 0.5, 0.375, 0.75, 0.125, 0.75, 0.625, 0.5, 0.875, 0.5, 0.875, 0.75, 0.625, 0.75])
me_cube_038.use_remesh_fix_poles = True
me_cube_038.use_remesh_preserve_attributes = False
me_cube_038.update()
me_cube_037 = bpy.data.meshes.new('Cube.037')
me_cube_037.from_pydata([(-0.07857, -1.317, -4.14), (-5.982, -6.886, -0.7515), (-4.966, 2.013, -1.918), (-8.869, -1.063, 5.015), (4.209, 0.7186, -3.791), (6.832, -1.273, 4.25), (2.765, 4.277, -3.791), (6.089, 3.531, 5.126)], [], [(0, 1, 3, 2), (2, 3, 7, 6), (6, 7, 5, 4), (4, 5, 1, 0), (2, 6, 4, 0), (7, 3, 1, 5)])
me_cube_037.polygons.foreach_set('use_smooth', [True] * 6)
_uv = me_cube_037.uv_layers.new(name='UVMap')
_uv.uv.foreach_set('vector', [0.375, 0.0, 0.625, 0.0, 0.625, 0.25, 0.375, 0.25, 0.375, 0.25, 0.625, 0.25, 0.625, 0.5, 0.375, 0.5, 0.375, 0.5, 0.625, 0.5, 0.625, 0.75, 0.375, 0.75, 0.375, 0.75, 0.625, 0.75, 0.625, 1.0, 0.375, 1.0, 0.125, 0.5, 0.375, 0.5, 0.375, 0.75, 0.125, 0.75, 0.625, 0.5, 0.875, 0.5, 0.875, 0.75, 0.625, 0.75])
me_cube_037.use_remesh_fix_poles = True
me_cube_037.use_remesh_preserve_attributes = False
me_cube_037.update()
me_cube_039 = bpy.data.meshes.new('Cube.039')
me_cube_039.from_pydata([(-0.8266, -0.5976, -3.569), (-1.004, -10.23, 2.284), (-5.518, 4.32, -2.045), (-3.76, 2.686, 1.138), (5.469, 0.6907, -2.774), (0.9019, -4.086, 3.87), (3.835, 4.718, -2.774), (0.9019, 2.5, 3.87)], [], [(0, 1, 3, 2), (2, 3, 7, 6), (6, 7, 5, 4), (4, 5, 1, 0), (2, 6, 4, 0), (7, 3, 1, 5)])
me_cube_039.polygons.foreach_set('use_smooth', [True] * 6)
_uv = me_cube_039.uv_layers.new(name='UVMap')
_uv.uv.foreach_set('vector', [0.375, 0.0, 0.625, 0.0, 0.625, 0.25, 0.375, 0.25, 0.375, 0.25, 0.625, 0.25, 0.625, 0.5, 0.375, 0.5, 0.375, 0.5, 0.625, 0.5, 0.625, 0.75, 0.375, 0.75, 0.375, 0.75, 0.625, 0.75, 0.625, 1.0, 0.375, 1.0, 0.125, 0.5, 0.375, 0.5, 0.375, 0.75, 0.125, 0.75, 0.625, 0.5, 0.875, 0.5, 0.875, 0.75, 0.625, 0.75])
me_cube_039.use_remesh_fix_poles = True
me_cube_039.use_remesh_preserve_attributes = False
me_cube_039.update()
me_cube_040 = bpy.data.meshes.new('Cube.040')
me_cube_040.from_pydata([(2.322, -2.411, 0.2257), (-6.511, -5.462, 4.287), (2.556, -1.24, -5.956), (-0.3125, 0.1652, -4.287), (3.374, 1.94, 3.996), (-4.641, -0.1565, 2.231), (4.9, 3.461, 0.7108), (-1.686, 3.702, -1.207)], [], [(0, 1, 3, 2), (2, 3, 7, 6), (6, 7, 5, 4), (4, 5, 1, 0), (2, 6, 4, 0), (7, 3, 1, 5)])
me_cube_040.polygons.foreach_set('use_smooth', [True] * 6)
_uv = me_cube_040.uv_layers.new(name='UVMap')
_uv.uv.foreach_set('vector', [0.375, 0.0, 0.625, 0.0, 0.625, 0.25, 0.375, 0.25, 0.375, 0.25, 0.625, 0.25, 0.625, 0.5, 0.375, 0.5, 0.375, 0.5, 0.625, 0.5, 0.625, 0.75, 0.375, 0.75, 0.375, 0.75, 0.625, 0.75, 0.625, 1.0, 0.375, 1.0, 0.125, 0.5, 0.375, 0.5, 0.375, 0.75, 0.125, 0.75, 0.625, 0.5, 0.875, 0.5, 0.875, 0.75, 0.625, 0.75])
me_cube_040.use_remesh_fix_poles = True
me_cube_040.use_remesh_preserve_attributes = False
me_cube_040.update()
me_cube_041 = bpy.data.meshes.new('Cube.041')
me_cube_041.from_pydata([(-0.07857, -1.317, -4.14), (-5.982, -6.886, -0.7515), (-4.966, 2.013, -1.918), (-8.869, -1.063, 5.015), (4.209, 0.7186, -3.791), (6.832, -1.273, 4.25), (2.765, 4.277, -3.791), (6.089, 3.531, 5.126)], [], [(0, 1, 3, 2), (2, 3, 7, 6), (6, 7, 5, 4), (4, 5, 1, 0), (2, 6, 4, 0), (7, 3, 1, 5)])
me_cube_041.polygons.foreach_set('use_smooth', [True] * 6)
_uv = me_cube_041.uv_layers.new(name='UVMap')
_uv.uv.foreach_set('vector', [0.375, 0.0, 0.625, 0.0, 0.625, 0.25, 0.375, 0.25, 0.375, 0.25, 0.625, 0.25, 0.625, 0.5, 0.375, 0.5, 0.375, 0.5, 0.625, 0.5, 0.625, 0.75, 0.375, 0.75, 0.375, 0.75, 0.625, 0.75, 0.625, 1.0, 0.375, 1.0, 0.125, 0.5, 0.375, 0.5, 0.375, 0.75, 0.125, 0.75, 0.625, 0.5, 0.875, 0.5, 0.875, 0.75, 0.625, 0.75])
me_cube_041.use_remesh_fix_poles = True
me_cube_041.use_remesh_preserve_attributes = False
me_cube_041.update()
me_plane_001 = bpy.data.meshes.new('Plane.001')
me_plane_001.from_pydata([(-1.0, -1.0, 0.0), (1.0, -1.0, 0.0), (-1.0, 1.0, 0.0), (1.0, 1.0, 0.0)], [], [(0, 1, 3, 2)])
_uv = me_plane_001.uv_layers.new(name='UVMap')
_uv.uv.foreach_set('vector', [0.0, 0.0, 1.0, 0.0, 1.0, 1.0, 0.0, 1.0])
me_plane_001.use_remesh_fix_poles = True
me_plane_001.use_remesh_preserve_attributes = False
me_plane_001.update()
me_plane_002 = bpy.data.meshes.new('Plane.002')
me_plane_002.from_pydata([(-1.0, -1.0, 0.0), (1.0, -1.0, 0.0), (-1.0, 1.0, 0.0), (1.0, 1.0, 0.0)], [], [(0, 1, 3, 2)])
_uv = me_plane_002.uv_layers.new(name='UVMap')
_uv.uv.foreach_set('vector', [0.0, 0.0, 1.0, 0.0, 1.0, 1.0, 0.0, 1.0])
me_plane_002.use_remesh_fix_poles = True
me_plane_002.use_remesh_preserve_attributes = False
me_plane_002.update()
me_plane_003 = bpy.data.meshes.new('Plane.003')
me_plane_003.from_pydata([(-1.0, -1.0, 0.0), (1.0, -1.0, 0.0), (-1.0, 1.0, 0.0), (1.0, 1.0, 0.0)], [], [(0, 1, 3, 2)])
_uv = me_plane_003.uv_layers.new(name='UVMap')
_uv.uv.foreach_set('vector', [0.0, 0.0, 1.0, 0.0, 1.0, 1.0, 0.0, 1.0])
me_plane_003.use_remesh_fix_poles = True
me_plane_003.use_remesh_preserve_attributes = False
me_plane_003.update()
me_plane_004 = bpy.data.meshes.new('Plane.004')
me_plane_004.from_pydata([(-1.0, -1.0, 0.0), (1.0, -1.0, 0.0), (-1.0, 1.0, 0.0), (1.0, 1.0, 0.0)], [], [(0, 1, 3, 2)])
_uv = me_plane_004.uv_layers.new(name='UVMap')
_uv.uv.foreach_set('vector', [0.0, 0.0, 1.0, 0.0, 1.0, 1.0, 0.0, 1.0])
me_plane_004.use_remesh_fix_poles = True
me_plane_004.use_remesh_preserve_attributes = False
me_plane_004.update()
me_plane_005 = bpy.data.meshes.new('Plane.005')
me_plane_005.from_pydata([(-1.0, -1.0, 0.0), (1.0, -1.0, 0.0), (-1.0, 1.0, 0.0), (1.0, 1.0, 0.0)], [], [(0, 1, 3, 2)])
_uv = me_plane_005.uv_layers.new(name='UVMap')
_uv.uv.foreach_set('vector', [0.0, 0.0, 1.0, 0.0, 1.0, 1.0, 0.0, 1.0])
me_plane_005.use_remesh_fix_poles = True
me_plane_005.use_remesh_preserve_attributes = False
me_plane_005.update()
me_plane_006 = bpy.data.meshes.new('Plane.006')
me_plane_006.from_pydata([(-1.0, -1.0, 0.0), (1.0, -1.0, 0.0), (-1.0, 1.0, 0.0), (1.0, 1.0, 0.0)], [], [(0, 1, 3, 2)])
_uv = me_plane_006.uv_layers.new(name='UVMap')
_uv.uv.foreach_set('vector', [0.0, 0.0, 1.0, 0.0, 1.0, 1.0, 0.0, 1.0])
me_plane_006.use_remesh_fix_poles = True
me_plane_006.use_remesh_preserve_attributes = False
me_plane_006.update()
me_plane_007 = bpy.data.meshes.new('Plane.007')
me_plane_007.from_pydata([(-1.0, -1.0, 0.0), (1.0, -1.0, 0.0), (-1.0, 1.0, 0.0), (1.0, 1.0, 0.0)], [], [(0, 1, 3, 2)])
_uv = me_plane_007.uv_layers.new(name='UVMap')
_uv.uv.foreach_set('vector', [0.0, 0.0, 1.0, 0.0, 1.0, 1.0, 0.0, 1.0])
me_plane_007.use_remesh_fix_poles = True
me_plane_007.use_remesh_preserve_attributes = False
me_plane_007.update()
me_plane_008 = bpy.data.meshes.new('Plane.008')
me_plane_008.from_pydata([(-1.0, -1.0, 0.0), (1.0, -1.0, 0.0), (-1.0, 1.0, 0.0), (1.0, 1.0, 0.0)], [], [(0, 1, 3, 2)])
_uv = me_plane_008.uv_layers.new(name='UVMap')
_uv.uv.foreach_set('vector', [0.0, 0.0, 1.0, 0.0, 1.0, 1.0, 0.0, 1.0])
me_plane_008.use_remesh_fix_poles = True
me_plane_008.use_remesh_preserve_attributes = False
me_plane_008.update()
me_plane_009 = bpy.data.meshes.new('Plane.009')
me_plane_009.from_pydata([(-1.0, -1.0, 0.0), (1.0, -1.0, 0.0), (-1.0, 1.0, 0.0), (1.0, 1.0, 0.0)], [], [(0, 1, 3, 2)])
_uv = me_plane_009.uv_layers.new(name='UVMap')
_uv.uv.foreach_set('vector', [0.0, 0.0, 1.0, 0.0, 1.0, 1.0, 0.0, 1.0])
me_plane_009.use_remesh_fix_poles = True
me_plane_009.use_remesh_preserve_attributes = False
me_plane_009.update()
me_plane_010 = bpy.data.meshes.new('Plane.010')
me_plane_010.from_pydata([(-1.0, -1.0, 0.0), (1.0, -1.0, 0.0), (-1.0, 1.0, 0.0), (1.0, 1.0, 0.0)], [], [(0, 1, 3, 2)])
_uv = me_plane_010.uv_layers.new(name='UVMap')
_uv.uv.foreach_set('vector', [0.0, 0.0, 1.0, 0.0, 1.0, 1.0, 0.0, 1.0])
me_plane_010.use_remesh_fix_poles = True
me_plane_010.use_remesh_preserve_attributes = False
me_plane_010.update()

# ---- objects
ob_plane = bpy.data.objects.new('Plane', me_plane)
ob_cylinder = bpy.data.objects.new('Cylinder', me_cylinder)
ob_cube_001 = bpy.data.objects.new('Cube.001', me_cube_002)
ob_cube_008 = bpy.data.objects.new('Cube.008', me_cube_009)
ob_cube_007 = bpy.data.objects.new('Cube.007', me_cube_008)
ob_cube_006 = bpy.data.objects.new('Cube.006', me_cube_007)
ob_cube_011 = bpy.data.objects.new('Cube.011', me_cube_012)
ob_cube_010 = bpy.data.objects.new('Cube.010', me_cube_011)
ob_cube_009 = bpy.data.objects.new('Cube.009', me_cube_010)
ob_cube_014 = bpy.data.objects.new('Cube.014', me_cube_015)
ob_cube_013 = bpy.data.objects.new('Cube.013', me_cube_014)
ob_cube_012 = bpy.data.objects.new('Cube.012', me_cube_013)
ob_cube_017 = bpy.data.objects.new('Cube.017', me_cube_018)
ob_cube_016 = bpy.data.objects.new('Cube.016', me_cube_017)
ob_cube_015 = bpy.data.objects.new('Cube.015', me_cube_016)
ob_cube_020 = bpy.data.objects.new('Cube.020', me_cube_021)
ob_cube_019 = bpy.data.objects.new('Cube.019', me_cube_020)
ob_cube_018 = bpy.data.objects.new('Cube.018', me_cube_019)
ob_cube_023 = bpy.data.objects.new('Cube.023', me_cube_024)
ob_cube_022 = bpy.data.objects.new('Cube.022', me_cube_023)
ob_cube_021 = bpy.data.objects.new('Cube.021', me_cube_022)
ob_cube_024 = bpy.data.objects.new('Cube.024', me_cube_025)
ob_cube_029 = bpy.data.objects.new('Cube.029', me_cube_030)
ob_cube_028 = bpy.data.objects.new('Cube.028', me_cube_029)
ob_cube_027 = bpy.data.objects.new('Cube.027', me_cube_028)
ob_cube_031 = bpy.data.objects.new('Cube.031', me_cube_032)
ob_cube_030 = bpy.data.objects.new('Cube.030', me_cube_031)
ob_cube_033 = bpy.data.objects.new('Cube.033', me_cube_034)
ob_cube_032 = bpy.data.objects.new('Cube.032', me_cube_033)
ob_cube_035 = bpy.data.objects.new('Cube.035', me_cube_036)
ob_cube_034 = bpy.data.objects.new('Cube.034', me_cube_035)
ob_cube_037 = bpy.data.objects.new('Cube.037', me_cube_038)
ob_cube_036 = bpy.data.objects.new('Cube.036', me_cube_037)
ob_cube_038 = bpy.data.objects.new('Cube.038', me_cube_039)
ob_cube_039 = bpy.data.objects.new('Cube.039', me_cube_040)
ob_cube_040 = bpy.data.objects.new('Cube.040', me_cube_041)
ob_plane_001 = bpy.data.objects.new('Plane.001', me_plane_001)
ob_plane_002 = bpy.data.objects.new('Plane.002', me_plane_002)
ob_plane_003 = bpy.data.objects.new('Plane.003', me_plane_003)
ob_plane_004 = bpy.data.objects.new('Plane.004', me_plane_004)
ob_plane_005 = bpy.data.objects.new('Plane.005', me_plane_005)
ob_plane_006 = bpy.data.objects.new('Plane.006', me_plane_006)
ob_plane_007 = bpy.data.objects.new('Plane.007', me_plane_007)
ob_plane_008 = bpy.data.objects.new('Plane.008', me_plane_008)
ob_plane_009 = bpy.data.objects.new('Plane.009', me_plane_009)
ob_plane_010 = bpy.data.objects.new('Plane.010', me_plane_010)

# ---- transforms, parenting, visibility, modifiers, constraints
ob_plane.location = (0.0, 0.0, 0.0)
ob_plane.scale = (40.0, 40.0, 1.0)
ob_cylinder.location = (0.0, 0.0, 10.8)
ob_cylinder.scale = (1.0, 1.0, 12.83)
ob_cube_001.location = (25.32, 27.13, 1.086)
ob_cube_001.rotation_euler = (0.2744, -0.1206, 0.2517)
_m = ob_cube_001.modifiers.new('Subdivision', 'SUBSURF')
_m.levels = 5
_m.render_levels = 4
_m = ob_cube_001.modifiers.new('Displace', 'DISPLACE')
ob_cube_008.location = (-9.697, 26.44, 3.203)
ob_cube_008.rotation_euler = (-0.9565, -1.361, -0.8898)
ob_cube_008.scale = (1.461, 1.461, 1.461)
_m = ob_cube_008.modifiers.new('Subdivision', 'SUBSURF')
_m.levels = 5
_m.render_levels = 4
_m = ob_cube_008.modifiers.new('Displace', 'DISPLACE')
_m = ob_cube_008.modifiers.new('Boolean', 'BOOLEAN')
_m.object = ob_plane_006
ob_cube_007.location = (-14.61, 31.73, 1.208)
ob_cube_007.rotation_euler = (-0.2693, 0.1073, -0.6177)
ob_cube_007.scale = (1.461, 1.461, 1.461)
_m = ob_cube_007.modifiers.new('Subdivision', 'SUBSURF')
_m.levels = 5
_m.render_levels = 4
_m = ob_cube_007.modifiers.new('Displace', 'DISPLACE')
_m = ob_cube_007.modifiers.new('Boolean', 'BOOLEAN')
_m.object = ob_plane_005
ob_cube_006.location = (-18.43, 35.81, -0.7371)
ob_cube_006.rotation_euler = (-0.5843, 0.07406, -0.8954)
ob_cube_006.scale = (1.461, 1.461, 1.461)
_m = ob_cube_006.modifiers.new('Subdivision', 'SUBSURF')
_m.levels = 5
_m.render_levels = 4
_m = ob_cube_006.modifiers.new('Displace', 'DISPLACE')
ob_cube_011.location = (-3.12, 39.73, -2.581)
ob_cube_011.rotation_euler = (-0.5843, 0.07406, -0.4838)
ob_cube_011.scale = (1.461, 1.461, 1.461)
_m = ob_cube_011.modifiers.new('Subdivision', 'SUBSURF')
_m.levels = 5
_m.render_levels = 4
_m = ob_cube_011.modifiers.new('Displace', 'DISPLACE')
ob_cube_010.location = (2.012, 37.51, -0.6361)
ob_cube_010.rotation_euler = (-0.2693, 0.1073, -0.2061)
ob_cube_010.scale = (1.461, 1.461, 1.461)
_m = ob_cube_010.modifiers.new('Subdivision', 'SUBSURF')
_m.levels = 5
_m.render_levels = 4
_m = ob_cube_010.modifiers.new('Displace', 'DISPLACE')
ob_cube_009.location = (28.39, -33.66, -3.447)
ob_cube_009.rotation_euler = (-1.116, -0.3987, -0.6078)
ob_cube_009.scale = (2.085, 2.085, 2.085)
_m = ob_cube_009.modifiers.new('Subdivision', 'SUBSURF')
_m.levels = 5
_m.render_levels = 4
_m = ob_cube_009.modifiers.new('Displace', 'DISPLACE')
_m = ob_cube_009.modifiers.new('Boolean', 'BOOLEAN')
_m.object = ob_plane_010
ob_cube_014.location = (38.64, -1.323, -0.7657)
ob_cube_014.rotation_euler = (0.07662, 0.0535, 2.504)
ob_cube_014.scale = (1.891, 1.891, 1.891)
_m = ob_cube_014.modifiers.new('Subdivision', 'SUBSURF')
_m.levels = 5
_m.render_levels = 4
_m = ob_cube_014.modifiers.new('Displace', 'DISPLACE')
ob_cube_013.location = (31.36, 5.131, -0.03556)
ob_cube_013.rotation_euler = (0.3622, -0.08734, 2.745)
ob_cube_013.scale = (1.891, 1.891, 1.891)
_m = ob_cube_013.modifiers.new('Subdivision', 'SUBSURF')
_m.levels = 5
_m.render_levels = 4
_m = ob_cube_013.modifiers.new('Displace', 'DISPLACE')
_m = ob_cube_013.modifiers.new('Boolean', 'BOOLEAN')
_m.object = ob_plane_007
ob_cube_012.location = (23.62, 8.367, -2.262)
ob_cube_012.rotation_euler = (0.3649, -0.886, 1.217)
ob_cube_012.scale = (1.891, 1.891, 1.891)
_m = ob_cube_012.modifiers.new('Subdivision', 'SUBSURF')
_m.levels = 5
_m.render_levels = 4
_m = ob_cube_012.modifiers.new('Displace', 'DISPLACE')
ob_cube_017.location = (40.7, -22.29, -1.648)
ob_cube_017.rotation_euler = (3.472, -2.552, 1.551)
ob_cube_017.scale = (1.295, 1.295, 1.295)
_m = ob_cube_017.modifiers.new('Subdivision', 'SUBSURF')
_m.levels = 5
_m.render_levels = 4
_m = ob_cube_017.modifiers.new('Displace', 'DISPLACE')
ob_cube_016.location = (35.0, -22.28, 0.04476)
ob_cube_016.rotation_euler = (0.6574, -0.04238, 6.178)
ob_cube_016.scale = (1.295, 1.295, 1.295)
_m = ob_cube_016.modifiers.new('Subdivision', 'SUBSURF')
_m.levels = 5
_m.render_levels = 4
_m = ob_cube_016.modifiers.new('Displace', 'DISPLACE')
ob_cube_015.location = (28.9, -19.59, 0.4509)
ob_cube_015.rotation_euler = (0.3563, 0.1609, 5.987)
ob_cube_015.scale = (1.295, 1.295, 1.295)
_m = ob_cube_015.modifiers.new('Subdivision', 'SUBSURF')
_m.levels = 5
_m.render_levels = 4
_m = ob_cube_015.modifiers.new('Displace', 'DISPLACE')
ob_cube_020.location = (9.729, -16.09, 0.3782)
ob_cube_020.rotation_euler = (0.8441, 0.09476, 7.348)
ob_cube_020.scale = (1.295, 1.295, 1.295)
_m = ob_cube_020.modifiers.new('Subdivision', 'SUBSURF')
_m.levels = 5
_m.render_levels = 4
_m = ob_cube_020.modifiers.new('Displace', 'DISPLACE')
ob_cube_019.location = (13.81, -10.81, -0.03819)
ob_cube_019.rotation_euler = (1.131, -0.1734, 7.424)
ob_cube_019.scale = (1.295, 1.295, 1.295)
_m = ob_cube_019.modifiers.new('Subdivision', 'SUBSURF')
_m.levels = 5
_m.render_levels = 4
_m = ob_cube_019.modifiers.new('Displace', 'DISPLACE')
_m = ob_cube_019.modifiers.new('Boolean', 'BOOLEAN')
_m.object = ob_plane_009
ob_cube_018.location = (14.93, -4.999, -0.5017)
ob_cube_018.rotation_euler = (3.647, -3.013, 2.785)
ob_cube_018.scale = (1.295, 1.295, 1.295)
_m = ob_cube_018.modifiers.new('Subdivision', 'SUBSURF')
_m.levels = 5
_m.render_levels = 4
_m = ob_cube_018.modifiers.new('Displace', 'DISPLACE')
ob_cube_023.location = (-30.5, 11.29, 0.4096)
ob_cube_023.rotation_euler = (-0.5005, 0.2623, 1.72)
ob_cube_023.scale = (2.053, 2.053, 2.053)
_m = ob_cube_023.modifiers.new('Subdivision', 'SUBSURF')
_m.levels = 5
_m.render_levels = 4
_m = ob_cube_023.modifiers.new('Displace', 'DISPLACE')
_m = ob_cube_023.modifiers.new('Boolean', 'BOOLEAN')
_m.object = ob_plane_003
ob_cube_022.location = (-32.04, 19.37, 1.666)
ob_cube_022.rotation_euler = (-0.1351, 0.2651, 2.009)
ob_cube_022.scale = (2.053, 2.053, 2.053)
_m = ob_cube_022.modifiers.new('Subdivision', 'SUBSURF')
_m.levels = 5
_m.render_levels = 4
_m = ob_cube_022.modifiers.new('Displace', 'DISPLACE')
_m = ob_cube_022.modifiers.new('Boolean', 'BOOLEAN')
_m.object = ob_plane_002
ob_cube_021.location = (-34.04, 29.66, 2.574)
ob_cube_021.rotation_euler = (-0.7478, -1.165, 1.512)
ob_cube_021.scale = (2.053, 2.053, 2.053)
_m = ob_cube_021.modifiers.new('Subdivision', 'SUBSURF')
_m.levels = 5
_m.render_levels = 4
_m = ob_cube_021.modifiers.new('Displace', 'DISPLACE')
_m = ob_cube_021.modifiers.new('Boolean', 'BOOLEAN')
_m.object = ob_plane_004
ob_cube_024.location = (-20.1, -14.76, -2.863)
ob_cube_024.rotation_euler = (-0.5005, 0.2623, 2.677)
ob_cube_024.scale = (1.539, 1.539, 1.539)
_m = ob_cube_024.modifiers.new('Subdivision', 'SUBSURF')
_m.levels = 5
_m.render_levels = 4
_m = ob_cube_024.modifiers.new('Displace', 'DISPLACE')
ob_cube_029.location = (-8.449, -10.96, -2.808)
ob_cube_029.rotation_euler = (-0.5005, 0.2623, 3.89)
ob_cube_029.scale = (1.539, 1.539, 1.539)
_m = ob_cube_029.modifiers.new('Subdivision', 'SUBSURF')
_m.levels = 5
_m.render_levels = 4
_m = ob_cube_029.modifiers.new('Displace', 'DISPLACE')
ob_cube_028.location = (-12.8, -15.33, -1.866)
ob_cube_028.rotation_euler = (-0.1351, 0.2651, 4.178)
ob_cube_028.scale = (1.539, 1.539, 1.539)
_m = ob_cube_028.modifiers.new('Subdivision', 'SUBSURF')
_m.levels = 5
_m.render_levels = 4
_m = ob_cube_028.modifiers.new('Displace', 'DISPLACE')
_m = ob_cube_028.modifiers.new('Boolean', 'BOOLEAN')
_m.object = ob_plane_007
ob_cube_027.location = (-18.33, -20.91, -1.185)
ob_cube_027.rotation_euler = (2.394, -1.977, 0.5395)
ob_cube_027.scale = (1.539, 1.539, 1.539)
_m = ob_cube_027.modifiers.new('Subdivision', 'SUBSURF')
_m.levels = 5
_m.render_levels = 4
_m = ob_cube_027.modifiers.new('Displace', 'DISPLACE')
ob_cube_031.location = (-12.59, 6.46, -1.224)
ob_cube_031.rotation_euler = (1.131, -0.1734, 7.424)
ob_cube_031.scale = (1.438, 1.438, 1.438)
_m = ob_cube_031.modifiers.new('Subdivision', 'SUBSURF')
_m.levels = 5
_m.render_levels = 4
_m = ob_cube_031.modifiers.new('Displace', 'DISPLACE')
ob_cube_030.location = (-17.12, 0.6018, -0.7617)
ob_cube_030.rotation_euler = (0.8441, 0.09476, 7.348)
ob_cube_030.scale = (1.438, 1.438, 1.438)
_m = ob_cube_030.modifiers.new('Subdivision', 'SUBSURF')
_m.levels = 5
_m.render_levels = 4
_m = ob_cube_030.modifiers.new('Displace', 'DISPLACE')
ob_cube_033.location = (1.129, -30.55, -4.017)
ob_cube_033.rotation_euler = (0.3649, -0.886, 1.217)
ob_cube_033.scale = (1.891, 1.891, 1.891)
_m = ob_cube_033.modifiers.new('Subdivision', 'SUBSURF')
_m.levels = 5
_m.render_levels = 4
_m = ob_cube_033.modifiers.new('Displace', 'DISPLACE')
ob_cube_032.location = (8.867, -33.78, -1.79)
ob_cube_032.rotation_euler = (0.3622, -0.08734, 2.745)
ob_cube_032.scale = (1.891, 1.891, 1.891)
_m = ob_cube_032.modifiers.new('Subdivision', 'SUBSURF')
_m.levels = 5
_m.render_levels = 4
_m = ob_cube_032.modifiers.new('Displace', 'DISPLACE')
_m = ob_cube_032.modifiers.new('Boolean', 'BOOLEAN')
_m.object = ob_plane_008
ob_cube_035.location = (-33.77, -25.62, 0.1481)
ob_cube_035.rotation_euler = (-0.1351, 0.2651, 2.009)
ob_cube_035.scale = (1.227, 1.227, 1.227)
_m = ob_cube_035.modifiers.new('Subdivision', 'SUBSURF')
_m.levels = 5
_m.render_levels = 4
_m = ob_cube_035.modifiers.new('Displace', 'DISPLACE')
ob_cube_034.location = (-32.85, -30.45, -0.6034)
ob_cube_034.rotation_euler = (-0.5005, 0.2623, 1.72)
ob_cube_034.scale = (1.227, 1.227, 1.227)
_m = ob_cube_034.modifiers.new('Subdivision', 'SUBSURF')
_m.levels = 5
_m.render_levels = 4
_m = ob_cube_034.modifiers.new('Displace', 'DISPLACE')
ob_cube_037.location = (-12.87, -30.77, -0.9155)
ob_cube_037.rotation_euler = (3.337, -2.231, 2.93)
ob_cube_037.scale = (1.539, 1.539, 1.539)
_m = ob_cube_037.modifiers.new('Subdivision', 'SUBSURF')
_m.levels = 5
_m.render_levels = 4
_m = ob_cube_037.modifiers.new('Displace', 'DISPLACE')
ob_cube_036.location = (-18.26, -36.35, -2.333)
ob_cube_036.rotation_euler = (0.3265, 0.01462, 7.468)
ob_cube_036.scale = (1.539, 1.539, 1.539)
_m = ob_cube_036.modifiers.new('Subdivision', 'SUBSURF')
_m.levels = 5
_m.render_levels = 4
_m = ob_cube_036.modifiers.new('Displace', 'DISPLACE')
ob_cube_038.location = (9.743, 2.788, -3.447)
ob_cube_038.rotation_euler = (-1.116, -0.3987, -0.6078)
ob_cube_038.scale = (1.648, 1.648, 1.648)
_m = ob_cube_038.modifiers.new('Subdivision', 'SUBSURF')
_m.levels = 5
_m.render_levels = 4
_m = ob_cube_038.modifiers.new('Displace', 'DISPLACE')
_m = ob_cube_038.modifiers.new('Boolean', 'BOOLEAN')
ob_cube_039.location = (-16.48, 18.25, 0.06724)
_m = ob_cube_039.modifiers.new('Subdivision', 'SUBSURF')
_m.levels = 5
_m.render_levels = 4
_m = ob_cube_039.modifiers.new('Displace', 'DISPLACE')
_m = ob_cube_039.modifiers.new('Boolean', 'BOOLEAN')
_m.object = ob_plane_001
ob_cube_040.location = (1.21, -6.679, -0.9072)
ob_cube_040.rotation_euler = (-0.628, 0.06672, 3.582)
ob_cube_040.scale = (0.9646, 0.9646, 0.9646)
_m = ob_cube_040.modifiers.new('Subdivision', 'SUBSURF')
_m.levels = 5
_m.render_levels = 4
_m = ob_cube_040.modifiers.new('Displace', 'DISPLACE')
ob_plane_001.location = (-16.98, 18.5, 1.375)
ob_plane_001.rotation_euler = (3.142, -0.0, 0.0)
ob_plane_001.scale = (3.678, 3.678, 3.678)
ob_plane_002.location = (-32.17, 20.0, 4.499)
ob_plane_002.rotation_euler = (3.142, -0.0, 0.0)
ob_plane_002.scale = (9.771, 9.771, 9.771)
ob_plane_003.location = (-32.17, 9.849, 4.499)
ob_plane_003.rotation_euler = (3.142, -0.0, 0.0)
ob_plane_003.scale = (9.771, 9.771, 9.771)
ob_plane_004.location = (-32.17, 30.09, 4.499)
ob_plane_004.rotation_euler = (3.142, -0.0, 0.0)
ob_plane_004.scale = (9.771, 9.771, 9.771)
ob_plane_005.location = (-14.23, 30.09, 4.499)
ob_plane_005.rotation_euler = (3.142, -0.0, 0.0)
ob_plane_005.scale = (9.771, 9.771, 9.771)
ob_plane_006.location = (-14.23, 25.73, 4.499)
ob_plane_006.rotation_euler = (3.142, -0.0, 0.0)
ob_plane_006.scale = (9.771, 9.771, 9.771)
ob_plane_007.location = (-11.8, -14.3, 1.905)
ob_plane_007.rotation_euler = (3.142, -0.0, 0.0)
ob_plane_007.scale = (9.771, 9.771, 9.771)
ob_plane_008.location = (7.479, -31.25, 1.905)
ob_plane_008.rotation_euler = (3.142, -0.0, 0.0)
ob_plane_008.scale = (9.771, 9.771, 9.771)
ob_plane_009.location = (12.47, -11.01, 1.905)
ob_plane_009.rotation_euler = (3.142, -0.0, 0.0)
ob_plane_009.scale = (9.771, 9.771, 9.771)
ob_plane_010.location = (26.86, -33.1, 1.905)
ob_plane_010.rotation_euler = (3.142, -0.0, 0.0)
ob_plane_010.scale = (9.771, 9.771, 9.771)

# ---- collection membership
col_collection.objects.link(ob_plane)
col_collection.objects.link(ob_cylinder)
col_collection.objects.link(ob_cube_001)
col_collection.objects.link(ob_cube_008)
col_collection.objects.link(ob_cube_007)
col_collection.objects.link(ob_cube_006)
col_collection.objects.link(ob_cube_011)
col_collection.objects.link(ob_cube_010)
col_collection.objects.link(ob_cube_009)
col_collection.objects.link(ob_cube_014)
col_collection.objects.link(ob_cube_013)
col_collection.objects.link(ob_cube_012)
col_collection.objects.link(ob_cube_017)
col_collection.objects.link(ob_cube_016)
col_collection.objects.link(ob_cube_015)
col_collection.objects.link(ob_cube_020)
col_collection.objects.link(ob_cube_019)
col_collection.objects.link(ob_cube_018)
col_collection.objects.link(ob_cube_023)
col_collection.objects.link(ob_cube_022)
col_collection.objects.link(ob_cube_021)
col_collection.objects.link(ob_cube_024)
col_collection.objects.link(ob_cube_029)
col_collection.objects.link(ob_cube_028)
col_collection.objects.link(ob_cube_027)
col_collection.objects.link(ob_cube_031)
col_collection.objects.link(ob_cube_030)
col_collection.objects.link(ob_cube_033)
col_collection.objects.link(ob_cube_032)
col_collection.objects.link(ob_cube_035)
col_collection.objects.link(ob_cube_034)
col_collection.objects.link(ob_cube_037)
col_collection.objects.link(ob_cube_036)
col_collection.objects.link(ob_cube_038)
col_collection.objects.link(ob_cube_039)
col_collection.objects.link(ob_cube_040)
col_collection.objects.link(ob_plane_001)
col_collection.objects.link(ob_plane_002)
col_collection.objects.link(ob_plane_003)
col_collection.objects.link(ob_plane_004)
col_collection.objects.link(ob_plane_005)
col_collection.objects.link(ob_plane_006)
col_collection.objects.link(ob_plane_007)
col_collection.objects.link(ob_plane_008)
col_collection.objects.link(ob_plane_009)
col_collection.objects.link(ob_plane_010)

# ---- scene / render settings (as saved in the file)
scene.frame_start = 1; scene.frame_end = 250; scene.frame_set(1)
scene.render.engine = 'BLENDER_EEVEE_NEXT'
scene.cycles.sampling_pattern = 'TABULATED_SOBOL'
scene.cycles.use_light_tree = False
scene.view_settings.view_transform = 'Filmic'
bpy.context.view_layer.update()

# ---- added for rendering (the .blend has no active camera and no usable light): camera, sun
cam_auto = bpy.data.cameras.new('AutoCamera')
cam_auto.lens = 50.0
cam_auto.sensor_width = 36.0
cam_auto.clip_end = 2167.03
ob_auto_camera = bpy.data.objects.new('AutoCamera', cam_auto)
scene.collection.objects.link(ob_auto_camera)
ob_auto_camera.location = (125.169, -147.053, 103.883)
ob_auto_camera.rotation_euler = (1.09748, -7.21219e-08, 0.694738)
scene.camera = ob_auto_camera
light_auto_sun = bpy.data.lights.new('AutoSun', 'SUN')
light_auto_sun.energy = 3.0
light_auto_sun.angle = 0.0523599
ob_auto_sun = bpy.data.objects.new('AutoSun', light_auto_sun)
scene.collection.objects.link(ob_auto_sun)
ob_auto_sun.rotation_euler = (0.872665, 0.174533, 0.523599)
bpy.context.view_layer.update()
